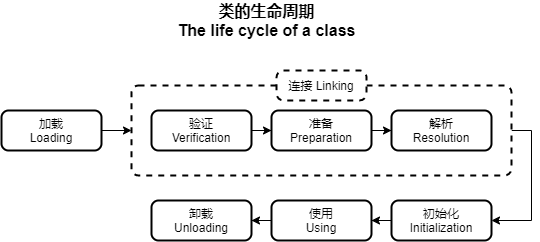

The diagram above was exported from draw.io. Its source (the exported page's mxGraphModel, read from the mxfile embedded in the PNG):
<mxGraphModel dx="1261" dy="522" grid="1" gridSize="10" guides="1" tooltips="1" connect="1" arrows="1" fold="1" page="1" pageScale="1" pageWidth="827" pageHeight="1169" math="0" shadow="0">
  <root>
    <mxCell id="d2_1brF1ri0iY3PVy4T5-0" />
    <mxCell id="d2_1brF1ri0iY3PVy4T5-1" parent="d2_1brF1ri0iY3PVy4T5-0" />
    <mxCell id="pzHbC6p_YgTft3KH7WOS-17" style="edgeStyle=orthogonalEdgeStyle;rounded=0;orthogonalLoop=1;jettySize=auto;html=1;exitX=1;exitY=0.5;exitDx=0;exitDy=0;entryX=0;entryY=0.5;entryDx=0;entryDy=0;" parent="d2_1brF1ri0iY3PVy4T5-1" source="pzHbC6p_YgTft3KH7WOS-1" target="pzHbC6p_YgTft3KH7WOS-3" edge="1">
      <mxGeometry relative="1" as="geometry" />
    </mxCell>
    <mxCell id="pzHbC6p_YgTft3KH7WOS-1" value="加载&lt;br&gt;Loading" style="rounded=1;whiteSpace=wrap;html=1;absoluteArcSize=1;arcSize=14;strokeWidth=2;" parent="d2_1brF1ri0iY3PVy4T5-1" vertex="1">
      <mxGeometry x="54" y="130" width="100" height="40" as="geometry" />
    </mxCell>
    <mxCell id="pzHbC6p_YgTft3KH7WOS-18" style="edgeStyle=orthogonalEdgeStyle;rounded=0;orthogonalLoop=1;jettySize=auto;html=1;exitX=1;exitY=0.5;exitDx=0;exitDy=0;entryX=1;entryY=0.5;entryDx=0;entryDy=0;" parent="d2_1brF1ri0iY3PVy4T5-1" source="pzHbC6p_YgTft3KH7WOS-3" target="pzHbC6p_YgTft3KH7WOS-11" edge="1">
      <mxGeometry relative="1" as="geometry" />
    </mxCell>
    <mxCell id="pzHbC6p_YgTft3KH7WOS-3" value="" style="rounded=1;whiteSpace=wrap;html=1;absoluteArcSize=1;arcSize=14;strokeWidth=2;align=left;dashed=1;" parent="d2_1brF1ri0iY3PVy4T5-1" vertex="1">
      <mxGeometry x="184" y="105" width="380" height="90" as="geometry" />
    </mxCell>
    <mxCell id="pzHbC6p_YgTft3KH7WOS-4" value="" style="edgeStyle=orthogonalEdgeStyle;rounded=0;orthogonalLoop=1;jettySize=auto;html=1;" parent="d2_1brF1ri0iY3PVy4T5-1" source="pzHbC6p_YgTft3KH7WOS-5" target="pzHbC6p_YgTft3KH7WOS-7" edge="1">
      <mxGeometry relative="1" as="geometry" />
    </mxCell>
    <mxCell id="pzHbC6p_YgTft3KH7WOS-5" value="验证&lt;br&gt;Verification" style="rounded=1;whiteSpace=wrap;html=1;absoluteArcSize=1;arcSize=14;strokeWidth=2;" parent="d2_1brF1ri0iY3PVy4T5-1" vertex="1">
      <mxGeometry x="204" y="130" width="100" height="40" as="geometry" />
    </mxCell>
    <mxCell id="pzHbC6p_YgTft3KH7WOS-6" value="" style="edgeStyle=orthogonalEdgeStyle;rounded=0;orthogonalLoop=1;jettySize=auto;html=1;" parent="d2_1brF1ri0iY3PVy4T5-1" source="pzHbC6p_YgTft3KH7WOS-7" target="pzHbC6p_YgTft3KH7WOS-9" edge="1">
      <mxGeometry relative="1" as="geometry" />
    </mxCell>
    <mxCell id="pzHbC6p_YgTft3KH7WOS-7" value="准备&lt;br&gt;Preparation" style="rounded=1;whiteSpace=wrap;html=1;absoluteArcSize=1;arcSize=14;strokeWidth=2;" parent="d2_1brF1ri0iY3PVy4T5-1" vertex="1">
      <mxGeometry x="324" y="130" width="100" height="40" as="geometry" />
    </mxCell>
    <mxCell id="pzHbC6p_YgTft3KH7WOS-9" value="解析&lt;br&gt;Resolution" style="rounded=1;whiteSpace=wrap;html=1;absoluteArcSize=1;arcSize=14;strokeWidth=2;" parent="d2_1brF1ri0iY3PVy4T5-1" vertex="1">
      <mxGeometry x="444" y="130" width="100" height="40" as="geometry" />
    </mxCell>
    <mxCell id="pzHbC6p_YgTft3KH7WOS-10" value="" style="edgeStyle=orthogonalEdgeStyle;rounded=0;orthogonalLoop=1;jettySize=auto;html=1;" parent="d2_1brF1ri0iY3PVy4T5-1" source="pzHbC6p_YgTft3KH7WOS-11" target="pzHbC6p_YgTft3KH7WOS-13" edge="1">
      <mxGeometry relative="1" as="geometry" />
    </mxCell>
    <mxCell id="pzHbC6p_YgTft3KH7WOS-11" value="初始化&lt;br&gt;Initialization" style="rounded=1;whiteSpace=wrap;html=1;absoluteArcSize=1;arcSize=14;strokeWidth=2;" parent="d2_1brF1ri0iY3PVy4T5-1" vertex="1">
      <mxGeometry x="444" y="220" width="100" height="40" as="geometry" />
    </mxCell>
    <mxCell id="pzHbC6p_YgTft3KH7WOS-12" value="" style="edgeStyle=orthogonalEdgeStyle;rounded=0;orthogonalLoop=1;jettySize=auto;html=1;" parent="d2_1brF1ri0iY3PVy4T5-1" source="pzHbC6p_YgTft3KH7WOS-13" target="pzHbC6p_YgTft3KH7WOS-14" edge="1">
      <mxGeometry relative="1" as="geometry" />
    </mxCell>
    <mxCell id="pzHbC6p_YgTft3KH7WOS-13" value="使用&lt;br&gt;Using" style="rounded=1;whiteSpace=wrap;html=1;absoluteArcSize=1;arcSize=14;strokeWidth=2;" parent="d2_1brF1ri0iY3PVy4T5-1" vertex="1">
      <mxGeometry x="324" y="220" width="100" height="40" as="geometry" />
    </mxCell>
    <mxCell id="pzHbC6p_YgTft3KH7WOS-14" value="卸载&lt;br&gt;Unloading" style="rounded=1;whiteSpace=wrap;html=1;absoluteArcSize=1;arcSize=14;strokeWidth=2;" parent="d2_1brF1ri0iY3PVy4T5-1" vertex="1">
      <mxGeometry x="204" y="220" width="100" height="40" as="geometry" />
    </mxCell>
    <mxCell id="pzHbC6p_YgTft3KH7WOS-15" value="&lt;b&gt;&lt;font style=&quot;font-size: 16px&quot;&gt;类的生命周期&lt;br&gt;The life cycle of a class&lt;br&gt;&lt;/font&gt;&lt;/b&gt;" style="text;html=1;align=center;verticalAlign=middle;resizable=0;points=[];autosize=1;" parent="d2_1brF1ri0iY3PVy4T5-1" vertex="1">
      <mxGeometry x="224" y="20" width="190" height="40" as="geometry" />
    </mxCell>
    <mxCell id="pzHbC6p_YgTft3KH7WOS-16" value="&lt;span&gt;连接&amp;nbsp;&lt;/span&gt;&lt;span&gt;Linking&lt;/span&gt;" style="rounded=1;whiteSpace=wrap;html=1;absoluteArcSize=1;arcSize=14;strokeWidth=2;dashed=1;" parent="d2_1brF1ri0iY3PVy4T5-1" vertex="1">
      <mxGeometry x="329" y="90" width="90" height="30" as="geometry" />
    </mxCell>
  </root>
</mxGraphModel>